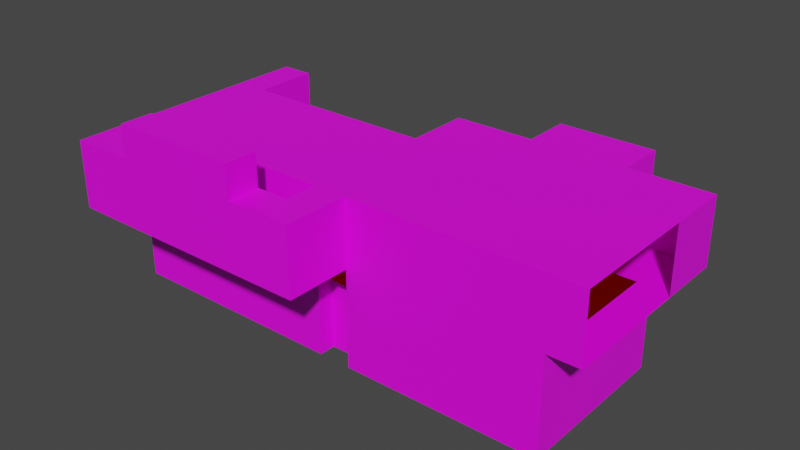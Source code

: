 # Source: C5L2.blend  (saved by Blender 3.5.10; exported with 4.5.12 LTS)
import bpy
from mathutils import Matrix  # noqa: F401  (used for matrix-valued properties, if any)

bpy.ops.wm.read_factory_settings(use_empty=True)
scene = bpy.context.scene
scene.name = 'Scene'

# ---- collections
col_collection = bpy.data.collections.new('Collection'); scene.collection.children.link(col_collection)
col_part4 = bpy.data.collections.new('Part4'); scene.collection.children.link(col_part4)

# ---- images (referenced by path relative to the original .blend; pixels are not part of the script)
import os
ASSET_DIR = os.environ.get("B2B_ASSET_DIR", "")  # directory of the original .blend (textures are referenced by path, not embedded)
HERE = os.path.dirname(os.path.abspath(__file__))  # packed textures are extracted next to this script under _unpacked/

def load_image(name, relpath, width, height, colorspace="sRGB"):
    """Load a texture the original file referenced (path relative to the .blend, or extracted next to this script)."""
    p = next((c for c in (os.path.join(HERE, relpath), os.path.join(ASSET_DIR, relpath)) if relpath and os.path.exists(c)), "")
    if p:
        img = bpy.data.images.load(p, check_existing=True)
        img.name = name
    else:  # same state as the original file: an image datablock whose file is absent (Cycles renders it pink)
        img = bpy.data.images.new(name, width, height)
        img.source = "FILE"
        img.filepath = "//" + (relpath or name)
    img.colorspace_settings.name = colorspace
    return img
img_whitebrick_png_001 = load_image('whitebrick.png.001', 'whitebrick.png', 1024, 1024, 'sRGB')

# ---- materials (node trees are filled in below, after node groups)
mat_marble = bpy.data.materials.new('Marble')
mat_marble.use_transparent_shadow = False
mat_ocean = bpy.data.materials.new('Ocean')
mat_ocean.use_transparent_shadow = False

# ---- material node trees
mat_marble.use_nodes = True; mat_marble.node_tree.nodes.clear()
_N = mat_marble.node_tree.nodes; _L = mat_marble.node_tree.links
n0 = _N.new('ShaderNodeOutputMaterial'); n0.name = 'Material Output'; n0.location = (306, 300)
n1 = _N.new('ShaderNodeBsdfPrincipled'); n1.name = 'Principled BSDF'; n1.location = (39, 308)
n1.distribution = 'GGX'
n1.subsurface_method = 'RANDOM_WALK_SKIN'
n1.inputs[3].default_value = 1.45
n1.inputs[27].default_value = (0.0, 0.0, 0.0, 1.0)
n1.inputs[28].default_value = 1.0
n2 = _N.new('ShaderNodeTexImage'); n2.name = 'Image Texture'; n2.location = (-283, 317)
n2.image = img_whitebrick_png_001
n2.interpolation = 'Closest'
_L.new(n1.outputs[0], n0.inputs[0])
_L.new(n2.outputs[0], n1.inputs[0])
n0.is_active_output = True
mat_ocean.use_nodes = True; mat_ocean.node_tree.nodes.clear()
_N = mat_ocean.node_tree.nodes; _L = mat_ocean.node_tree.links
n0 = _N.new('ShaderNodeOutputMaterial'); n0.name = 'Material Output'; n0.location = (300, 300)
n1 = _N.new('ShaderNodeEmission'); n1.name = 'Emission'; n1.location = (35, 266)
n1.inputs[0].default_value = (0.08001, 0.0005539, 0.0, 1.0)
_L.new(n1.outputs[0], n0.inputs[0])
n0.is_active_output = True

# ---- world
world_world = bpy.data.worlds.new('World'); scene.world = world_world
world_world.use_nodes = True; world_world.node_tree.nodes.clear()
_N = world_world.node_tree.nodes; _L = world_world.node_tree.links
n0 = _N.new('ShaderNodeOutputWorld'); n0.name = 'World Output'; n0.location = (300, 300)
n1 = _N.new('ShaderNodeBackground'); n1.name = 'Background'; n1.location = (10, 300)
n1.inputs[0].default_value = (0.05088, 0.05088, 0.05088, 1.0)
_L.new(n1.outputs[0], n0.inputs[0])
n0.is_active_output = True
world_world.color = (0.05088, 0.05088, 0.05088)
world_world.use_sun_shadow = False
world_world.sun_shadow_jitter_overblur = 0.0

# ---- meshes
me_plane_005 = bpy.data.meshes.new('Plane.005')
me_plane_005.from_pydata([(0.0, -16.0, 0.0), (0.0, 16.0, 0.0), (0.0, 16.0, 16.48), (0.0, -16.0, 16.48), (-8.0, -16.0, 0.0), (-8.0, 16.0, 0.0), (-8.0, 16.0, 16.48), (-8.0, -16.0, 16.48), (-56.0, -16.0, 0.0), (-56.0, 16.0, 0.0), (-56.0, 16.0, 16.48), (-56.0, -16.0, 16.48), (-64.0, -16.0, 0.0), (-64.0, 16.0, 0.0), (-64.0, 16.0, 16.48), (-64.0, -16.0, 16.48), (-8.0, -16.0, -24.0), (-8.0, 16.0, -24.0), (-56.0, -16.0, -24.0), (-56.0, 16.0, -24.0), (0.0, 24.0, 0.0), (0.0, 24.0, 16.48), (-8.0, 24.0, 0.0), (-8.0, 24.0, 16.48), (-56.0, 24.0, 0.0), (-56.0, 24.0, 16.48), (-64.0, 24.0, 0.0), (-64.0, 24.0, 16.48), (-56.0, 24.0, -24.0), (-8.0, 24.0, -24.0), (0.0, 32.0, 0.0), (0.0, 32.0, 16.48), (-8.0, 32.0, 0.0), (-8.0, 32.0, 16.48), (-56.0, 32.0, 0.0), (-56.0, 32.0, 16.48), (-64.0, 32.0, 0.0), (-64.0, 32.0, 16.48), (-44.0, 32.0, 16.48), (-20.0, 32.0, 16.48), (-44.0, 32.0, 0.0), (-20.0, 32.0, 0.0), (-44.0, 44.0, 16.48), (-20.0, 44.0, 16.48), (-44.0, 44.0, 0.0), (-20.0, 44.0, 0.0), (-112.0, -16.0, 0.0), (-112.0, 16.0, 0.0), (-112.0, 16.0, 16.48), (-112.0, -16.0, 16.48), (-120.0, -16.0, 0.0), (-120.0, 16.0, 0.0), (-120.0, 16.0, 16.48), (-120.0, -16.0, 16.48), (-56.0, -24.0, 0.0), (-56.0, -24.0, 16.48), (-64.0, -24.0, 0.0), (-64.0, -24.0, 16.48), (-112.0, -24.0, 0.0), (-112.0, -24.0, 16.48), (-120.0, -24.0, 0.0), (-120.0, -24.0, 16.48), (-112.0, -32.0, 0.0), (-112.0, -32.0, 16.48), (-120.0, -32.0, 0.0), (-120.0, -32.0, 16.48), (-56.0, -32.0, 0.0), (-56.0, -32.0, 16.48), (-64.0, -32.0, 0.0), (-64.0, -32.0, 16.48), (-64.0, -16.0, -24.0), (-64.0, 16.0, -24.0), (-112.0, -16.0, -24.0), (-112.0, 16.0, -24.0), (-112.0, 32.0, 0.0), (-112.0, 32.0, 16.48), (-120.0, 32.0, 0.0), (-120.0, 32.0, 16.48), (-72.0, -24.0, 0.0), (-104.0, -24.0, 0.0), (-104.0, -32.0, 0.0), (-72.0, -32.0, 0.0), (-104.0, -32.0, 16.48), (-72.0, -32.0, 16.48), (-104.0, -24.0, 16.48), (-72.0, -24.0, 16.48), (-56.0, -16.0, 0.0), (-56.0, 12.0, 0.0), (-64.0, -16.0, 0.0), (-64.0, 12.0, 0.0), (-56.0, -16.0, -24.0), (-56.0, 12.0, -24.0), (-64.0, -16.0, -24.0), (-64.0, 12.0, -24.0), (-56.0, -12.0, 0.0), (-64.0, -12.0, 0.0), (-56.0, -12.0, -24.0), (-64.0, -12.0, -24.0), (-104.0, -32.0, 24.48), (-72.0, -32.0, 24.48), (-104.0, -24.0, 24.48), (-72.0, -24.0, 24.48), (-84.0, -24.0, 0.0), (-92.0, -24.0, 0.0), (-92.0, -32.0, 0.0), (-84.0, -32.0, 0.0), (-92.0, -32.0, 16.48), (-84.0, -32.0, 16.48), (-92.0, -24.0, 16.48), (-84.0, -24.0, 16.48), (-92.0, -32.0, 24.48), (-84.0, -32.0, 24.48), (-92.0, -24.0, 24.48), (-84.0, -24.0, 24.48), (-84.0, -20.0, 0.0), (-92.0, -20.0, 0.0), (-92.0, -20.0, 16.48), (-84.0, -20.0, 16.48), (-120.0, -16.0, -24.0), (-120.0, 3.0, -24.0), (-120.0, 3.0, 0.0), (-112.0, 3.0, -24.0), (-112.0, 3.0, 0.0)], [], [(2, 3, 7, 6), (6, 7, 11, 10), (13, 9, 24, 26), (3, 0, 4, 7), (0, 1, 5, 4), (14, 13, 26, 27), (1, 2, 21, 20), (7, 4, 8, 11), (10, 14, 27, 25), (13, 14, 48, 47), (12, 15, 57, 56), (87, 9, 13, 89), (10, 11, 15, 14), (12, 8, 94, 95), (86, 8, 18, 90), (8, 4, 16, 18), (4, 5, 17, 16), (27, 26, 36, 37), (26, 24, 34, 36), (20, 21, 31, 30), (22, 24, 28, 29), (9, 19, 28, 24), (2, 6, 23, 21), (17, 5, 22, 29), (19, 17, 29, 28), (5, 1, 20, 22), (6, 10, 25, 23), (30, 31, 33, 32), (34, 35, 37, 36), (40, 38, 35, 34), (23, 25, 35, 38, 39, 33), (22, 20, 30, 32), (25, 27, 37, 35), (24, 22, 32, 41, 40, 34), (21, 23, 33, 31), (32, 33, 39, 41), (38, 40, 44, 42), (45, 43, 42, 44), (40, 41, 45, 44), (39, 38, 42, 43), (41, 39, 43, 45), (51, 47, 74, 76), (15, 12, 46, 49), (89, 13, 71, 93), (14, 15, 49, 48), (120, 51, 52), (49, 46, 58, 59), (120, 50, 118, 119), (48, 49, 53, 52), (54, 56, 68, 66), (15, 11, 55, 57), (11, 8, 54, 55), (8, 12, 56, 54), (81, 83, 69, 68), (46, 50, 60, 58), (50, 53, 61, 60), (53, 49, 59, 61), (63, 62, 64, 65), (61, 59, 63, 65), (60, 61, 65, 64), (58, 60, 64, 62), (67, 66, 68, 69), (55, 54, 66, 67), (57, 55, 67, 69), (78, 81, 68, 56), (83, 85, 57, 69), (85, 78, 56, 57), (8, 18, 96, 94), (122, 121, 73, 47), (13, 47, 73, 71), (46, 12, 70, 72), (52, 51, 76, 77), (47, 48, 75, 74), (48, 52, 77, 75), (59, 58, 79, 84), (109, 102, 78, 85), (63, 59, 84, 82), (85, 83, 99, 101), (58, 62, 80, 79), (102, 105, 81, 78), (62, 63, 82, 80), (105, 107, 83, 81), (12, 88, 92, 70), (9, 87, 91, 19), (8, 86, 88, 12), (92, 88, 95, 97), (97, 95, 94, 96), (93, 91, 87, 89), (72, 70, 92, 97), (71, 73, 93), (121, 72, 97), (17, 19, 16), (19, 91, 16), (18, 16, 96), (16, 91, 96), (96, 91, 93, 97), (111, 113, 101, 99), (109, 85, 101, 113), (106, 82, 98, 110), (82, 84, 100, 98), (83, 107, 111, 99), (107, 106, 110, 111), (84, 108, 112, 100), (108, 109, 113, 112), (98, 100, 112, 110), (110, 112, 113, 111), (80, 82, 106, 104), (104, 106, 107, 105), (79, 80, 104, 103), (103, 104, 105, 102), (84, 79, 103, 108), (108, 103, 115, 116), (116, 115, 114, 117), (109, 108, 116, 117), (103, 102, 114, 115), (102, 109, 117, 114), (119, 118, 72, 121), (46, 72, 118, 50), (122, 120, 119, 121), (73, 121, 93), (93, 121, 97), (120, 122, 47, 51), (50, 120, 53), (53, 120, 52)])
_uv = me_plane_005.uv_layers.new(name='UVMap')
_uv.uv.foreach_set('vector', [4.879, 1.756, 4.879, -0.2426, 4.38, -0.2426, 4.38, 1.756, 3.847, 1.208, 3.847, -0.7922, 0.8467, -0.7922, 0.8467, 1.208, 0.882, 1.756, 1.382, 1.756, 1.382, 2.256, 0.882, 2.256, 4.879, 1.36, 4.879, 0.3306, 4.38, 0.3306, 4.38, 1.36, 4.879, -0.2426, 4.879, 1.756, 4.38, 1.756, 4.38, -0.2426, 1.756, 1.36, 1.756, 0.3306, 2.256, 0.3306, 2.256, 1.36, 1.756, 0.3306, 1.756, 1.36, 2.256, 1.36, 2.256, 0.3306, 4.38, 1.36, 4.38, 0.3306, 1.382, 0.3306, 1.382, 1.36, 1.382, 1.756, 0.882, 1.756, 0.882, 2.256, 1.382, 2.256, 0.882, 0.3306, 0.882, 1.36, -2.116, 1.36, -2.116, 0.3306, -0.2426, 0.3306, -0.2426, 1.36, -0.7423, 1.36, -0.7423, 0.3306, 1.382, 1.506, 1.382, 1.756, 0.882, 1.756, 0.882, 1.506, 0.8467, 1.208, 0.8467, -0.7922, 0.3467, -0.7922, 0.3467, 1.208, 0.882, -0.2426, 1.382, -0.2426, 1.382, 0.007195, 0.882, 0.007195, -0.2426, 0.3306, -0.2426, 0.3306, -0.2426, -1.168, -0.2426, -1.168, 1.382, 0.3306, 4.38, 0.3306, 4.38, -1.168, 1.382, -1.168, -0.2426, 0.3306, 1.756, 0.3306, 1.756, -1.168, -0.2426, -1.168, 2.256, 1.36, 2.256, 0.3306, 2.755, 0.3306, 2.755, 1.36, 0.882, 2.256, 1.382, 2.256, 1.382, 2.755, 0.882, 2.755, 2.256, 0.3306, 2.256, 1.36, 2.755, 1.36, 2.755, 0.3306, 4.38, 0.3306, 1.382, 0.3306, 1.382, -1.168, 4.38, -1.168, 1.756, 0.3306, 1.756, -1.168, 2.256, -1.168, 2.256, 0.3306, 4.879, 1.756, 4.38, 1.756, 4.38, 2.256, 4.879, 2.256, 1.756, -1.168, 1.756, 0.3306, 2.256, 0.3306, 2.256, -1.168, 1.382, 1.756, 4.38, 1.756, 4.38, 2.256, 1.382, 2.256, 4.38, 1.756, 4.879, 1.756, 4.879, 2.256, 4.38, 2.256, 4.38, 1.756, 1.382, 1.756, 1.382, 2.256, 4.38, 2.256, 4.879, 0.3306, 4.879, 1.36, 4.38, 1.36, 4.38, 0.3306, 1.382, 0.3306, 1.382, 1.36, 0.882, 1.36, 0.882, 0.3306, 2.131, 0.3306, 2.131, 1.36, 1.382, 1.36, 1.382, 0.3306, 4.38, 2.256, 1.382, 2.256, 1.382, 2.755, 2.131, 2.755, 3.63, 2.755, 4.38, 2.755, 4.38, 2.256, 4.879, 2.256, 4.879, 2.755, 4.38, 2.755, 1.382, 2.256, 0.882, 2.256, 0.882, 2.755, 1.382, 2.755, 1.382, 2.256, 4.38, 2.256, 4.38, 2.755, 3.63, 2.755, 2.131, 2.755, 1.382, 2.755, 4.879, 2.256, 4.38, 2.256, 4.38, 2.755, 4.879, 2.755, 4.38, 0.3306, 4.38, 1.36, 3.63, 1.36, 3.63, 0.3306, 2.755, 1.36, 2.755, 0.3306, 3.505, 0.3306, 3.505, 1.36, 3.63, 0.3306, 3.63, 1.36, 2.131, 1.36, 2.131, 0.3306, 2.131, 2.755, 3.63, 2.755, 3.63, 3.505, 2.131, 3.505, 3.63, 2.755, 2.131, 2.755, 2.131, 3.505, 3.63, 3.505, 2.755, 0.3306, 2.755, 1.36, 3.505, 1.36, 3.505, 0.3306, -2.616, 1.756, -2.116, 1.756, -2.116, 2.755, -2.616, 2.755, 0.882, 1.36, 0.882, 0.3306, -2.116, 0.3306, -2.116, 1.36, 1.506, 0.3306, 1.756, 0.3306, 1.756, -1.168, 1.506, -1.168, 0.3467, 1.208, 0.3467, -0.7922, -2.653, -0.7922, -2.653, 1.208, 0.9441, 0.3306, 1.756, 0.3306, 1.756, 1.36, -0.2426, 1.36, -0.2426, 0.3306, -0.7423, 0.3306, -0.7423, 1.36, 0.9441, 0.3306, -0.2426, 0.3306, -0.2426, -1.168, 0.9441, -1.168, -2.116, 1.756, -2.116, -0.2426, -2.616, -0.2426, -2.616, 1.756, 1.382, -0.7423, 0.882, -0.7423, 0.882, -1.242, 1.382, -1.242, 0.882, -0.2426, 1.382, -0.2426, 1.382, -0.7423, 0.882, -0.7423, -0.2426, 1.36, -0.2426, 0.3306, -0.7423, 0.3306, -0.7423, 1.36, 1.382, -0.2426, 0.882, -0.2426, 0.882, -0.7423, 1.382, -0.7423, 0.3823, 0.3306, 0.3823, 1.36, 0.882, 1.36, 0.882, 0.3306, -2.116, -0.2426, -2.616, -0.2426, -2.616, -0.7423, -2.116, -0.7423, -0.2426, 0.3306, -0.2426, 1.36, -0.7423, 1.36, -0.7423, 0.3306, -2.616, -0.2426, -2.116, -0.2426, -2.116, -0.7423, -2.616, -0.7423, -2.116, 1.36, -2.116, 0.3306, -2.616, 0.3306, -2.616, 1.36, -2.616, -0.7423, -2.116, -0.7423, -2.116, -1.242, -2.616, -1.242, -0.7423, 0.3306, -0.7423, 1.36, -1.242, 1.36, -1.242, 0.3306, -2.116, -0.7423, -2.616, -0.7423, -2.616, -1.242, -2.116, -1.242, 1.382, 1.36, 1.382, 0.3306, 0.882, 0.3306, 0.882, 1.36, -0.7423, 1.36, -0.7423, 0.3306, -1.242, 0.3306, -1.242, 1.36, 0.882, -0.7423, 1.382, -0.7423, 1.382, -1.242, 0.882, -1.242, 0.3823, -0.7423, 0.3823, -1.242, 0.882, -1.242, 0.882, -0.7423, 0.3823, -1.242, 0.3823, -0.7423, 0.882, -0.7423, 0.882, -1.242, 0.3823, 1.36, 0.3823, 0.3306, 0.882, 0.3306, 0.882, 1.36, -0.2426, 0.3306, -0.2426, -1.168, 0.007195, -1.168, 0.007195, 0.3306, 0.9441, 0.3306, 0.9441, -1.168, 1.756, -1.168, 1.756, 0.3306, 0.882, 0.3306, -2.116, 0.3306, -2.116, -1.168, 0.882, -1.168, -2.116, 0.3306, 0.882, 0.3306, 0.882, -1.168, -2.116, -1.168, 1.756, 1.36, 1.756, 0.3306, 2.755, 0.3306, 2.755, 1.36, 1.756, 0.3306, 1.756, 1.36, 2.755, 1.36, 2.755, 0.3306, -2.116, 1.756, -2.616, 1.756, -2.616, 2.755, -2.116, 2.755, -2.116, 1.36, -2.116, 0.3306, -1.616, 0.3306, -1.616, 1.36, -0.3672, 1.36, -0.3672, 0.3306, 0.3823, 0.3306, 0.3823, 1.36, -2.116, -1.242, -2.116, -0.7423, -1.616, -0.7423, -1.616, -1.242, -0.7423, 1.36, -1.242, 1.36, -1.242, 1.86, -0.7423, 1.86, -2.116, -0.7423, -2.116, -1.242, -1.616, -1.242, -1.616, -0.7423, -0.3672, -0.7423, -0.3672, -1.242, 0.3823, -1.242, 0.3823, -0.7423, -2.116, 0.3306, -2.116, 1.36, -1.616, 1.36, -1.616, 0.3306, -0.3672, 0.3306, -0.3672, 1.36, 0.3823, 1.36, 0.3823, 0.3306, -0.2426, 0.3306, -0.2426, 0.3306, -0.2426, -1.168, -0.2426, -1.168, 1.756, 0.3306, 1.506, 0.3306, 1.506, -1.168, 1.756, -1.168, 1.382, -0.2426, 1.382, -0.2426, 0.882, -0.2426, 0.882, -0.2426, -0.2426, -1.168, -0.2426, 0.3306, 0.007195, 0.3306, 0.007195, -1.168, 0.882, -1.168, 0.882, 0.3306, 1.382, 0.3306, 1.382, -1.168, 0.882, -1.168, 1.382, -1.168, 1.382, 0.3306, 0.882, 0.3306, -2.116, -0.2426, 0.882, -0.2426, 0.882, -0.2426, 0.882, 0.007195, 0.882, 1.756, -2.116, 1.756, 0.882, 1.506, -2.116, 0.9441, -2.116, -0.2426, 0.882, 0.007195, 4.38, 1.756, 1.382, 1.756, 4.38, -0.2426, 1.382, 1.756, 1.382, 1.506, 4.38, -0.2426, 1.382, -0.2426, 4.38, -0.2426, 1.382, 0.007195, 4.38, -0.2426, 1.382, 1.506, 1.382, 0.007195, 1.382, 0.007195, 1.382, 1.506, 0.882, 1.506, 0.882, 0.007195, -0.3672, -1.242, -0.3672, -0.7423, 0.3823, -0.7423, 0.3823, -1.242, -0.3672, 1.36, 0.3823, 1.36, 0.3823, 1.86, -0.3672, 1.86, -0.8669, 1.36, -1.616, 1.36, -1.616, 1.86, -0.8669, 1.86, -1.242, 1.36, -0.7423, 1.36, -0.7423, 1.86, -1.242, 1.86, 0.3823, 1.36, -0.3672, 1.36, -0.3672, 1.86, 0.3823, 1.86, -0.3672, 1.36, -0.8669, 1.36, -0.8669, 1.86, -0.3672, 1.86, -1.616, 1.36, -0.8669, 1.36, -0.8669, 1.86, -1.616, 1.86, -0.8669, 1.36, -0.3672, 1.36, -0.3672, 1.86, -0.8669, 1.86, -1.616, -1.242, -1.616, -0.7423, -0.8669, -0.7423, -0.8669, -1.242, -0.8669, -1.242, -0.8669, -0.7423, -0.3672, -0.7423, -0.3672, -1.242, -1.616, 0.3306, -1.616, 1.36, -0.8669, 1.36, -0.8669, 0.3306, -0.8669, 0.3306, -0.8669, 1.36, -0.3672, 1.36, -0.3672, 0.3306, -1.616, -0.7423, -1.616, -1.242, -0.8669, -1.242, -0.8669, -0.7423, -0.8669, -0.7423, -0.8669, -1.242, -0.3672, -1.242, -0.3672, -0.7423, -1.616, 1.36, -1.616, 0.3306, -0.8669, 0.3306, -0.8669, 1.36, -0.7423, 1.36, -0.7423, 0.3306, -0.4925, 0.3306, -0.4925, 1.36, -0.8669, 1.36, -0.8669, 0.3306, -0.3672, 0.3306, -0.3672, 1.36, -0.3672, -0.7423, -0.8669, -0.7423, -0.8669, -0.4925, -0.3672, -0.4925, -0.8669, -0.7423, -0.3672, -0.7423, -0.3672, -0.4925, -0.8669, -0.4925, -0.7423, 0.3306, -0.7423, 1.36, -0.4925, 1.36, -0.4925, 0.3306, -2.616, 0.9441, -2.616, -0.2426, -2.116, -0.2426, -2.116, 0.9441, -2.116, 0.3306, -2.116, -1.168, -2.616, -1.168, -2.616, 0.3306, -2.116, 0.3306, -2.616, 0.3306, -2.616, -1.168, -2.116, -1.168, -2.116, 1.756, -2.116, 0.9441, 0.882, 1.506, 0.882, 1.506, -2.116, 0.9441, 0.882, 0.007195, -2.616, 0.9441, -2.116, 0.9441, -2.116, 1.756, -2.616, 1.756, -0.2426, 0.3306, 0.9441, 0.3306, -0.2426, 1.36, -0.2426, 1.36, 0.9441, 0.3306, 1.756, 1.36])
me_plane_005.materials.append(mat_marble)
me_plane_005.update()
me_plane = bpy.data.meshes.new('Plane')
me_plane.from_pydata([(24.36, -20.0, 0.0), (-31.64, -20.0, 0.0), (-31.64, 20.0, 0.0), (24.36, 20.0, 0.0)], [], [(0, 3, 2, 1)])
_uv = me_plane.uv_layers.new(name='UVMap')
_uv.uv.foreach_set('vector', [28.5, -19.5, 28.5, 20.5, -27.5, 20.5, -27.5, -19.5])
me_plane.materials.append(mat_ocean)
me_plane.update()
me_plane_001 = bpy.data.meshes.new('Plane.001')
me_plane_001.from_pydata([(24.36, -20.0, 0.0), (-31.64, -20.0, 0.0), (-31.64, 12.0, 0.0), (24.36, 12.0, 0.0)], [], [(0, 3, 2, 1)])
_uv = me_plane_001.uv_layers.new(name='UVMap')
_uv.uv.foreach_set('vector', [-27.5, -19.5, -27.5, 12.5, -83.5, 12.5, -83.5, -19.5])
me_plane_001.materials.append(mat_ocean)
me_plane_001.update()

# ---- objects
ob_part4 = bpy.data.objects.new('Part4', me_plane_005)
ob_part4_pitblood = bpy.data.objects.new('Part4_PitBlood', me_plane)
ob_part4_pitblood2 = bpy.data.objects.new('Part4_PitBlood2', me_plane_001)

# ---- transforms, parenting, visibility, modifiers, constraints
ob_part4.location = (0.0, 0.0, 0.0)
ob_part4_pitblood.location = (-32.36, 4.0, -4.0)
ob_part4_pitblood2.location = (-88.36, 4.0, -4.0)

# ---- collection membership
col_part4.objects.link(ob_part4)
col_part4.objects.link(ob_part4_pitblood)
col_part4.objects.link(ob_part4_pitblood2)

# ---- scene / render settings (as saved in the file)
scene.frame_start = 1; scene.frame_end = 250; scene.frame_set(0)
scene.render.engine = 'BLENDER_EEVEE_NEXT'
scene.cycles.sampling_pattern = 'TABULATED_SOBOL'
scene.cycles.use_light_tree = False
scene.view_settings.view_transform = 'Filmic'
bpy.context.view_layer.update()

# ---- added for rendering (the .blend has no active camera and no usable light): camera, sun
cam_auto = bpy.data.cameras.new('AutoCamera')
cam_auto.lens = 50.0
cam_auto.sensor_width = 36.0
cam_auto.clip_end = 2437.06
ob_auto_camera = bpy.data.objects.new('AutoCamera', cam_auto)
scene.collection.objects.link(ob_auto_camera)
ob_auto_camera.location = (78.8644, -160.637, 111.331)
ob_auto_camera.rotation_euler = (1.09748, -7.21219e-08, 0.694738)
scene.camera = ob_auto_camera
light_auto_sun = bpy.data.lights.new('AutoSun', 'SUN')
light_auto_sun.energy = 3.0
light_auto_sun.angle = 0.0523599
ob_auto_sun = bpy.data.objects.new('AutoSun', light_auto_sun)
scene.collection.objects.link(ob_auto_sun)
ob_auto_sun.rotation_euler = (0.872665, 0.174533, 0.523599)
bpy.context.view_layer.update()
